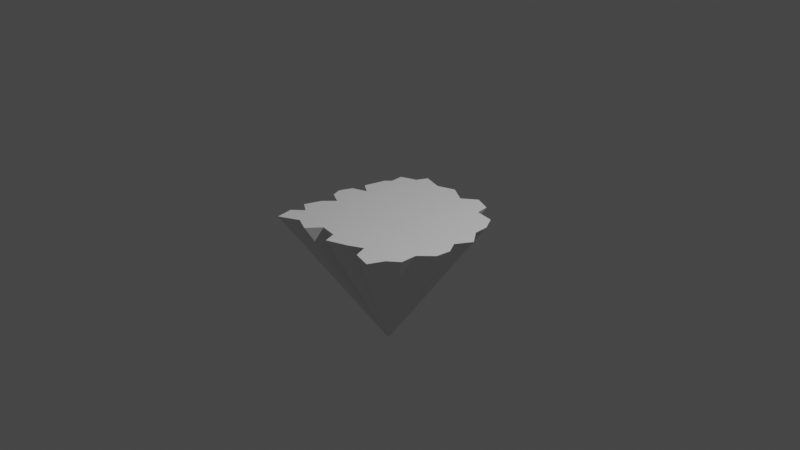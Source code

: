 # Source: ground.blend  (saved by Blender 2.83.19; exported with 4.5.12 LTS)
import bpy
from mathutils import Matrix  # noqa: F401  (used for matrix-valued properties, if any)

bpy.ops.wm.read_factory_settings(use_empty=True)
scene = bpy.context.scene
scene.name = 'Scene'

# ---- collections
col_collection = bpy.data.collections.new('Collection'); scene.collection.children.link(col_collection)

# ---- world
world_world = bpy.data.worlds.new('World'); scene.world = world_world
world_world.use_nodes = True; world_world.node_tree.nodes.clear()
_N = world_world.node_tree.nodes; _L = world_world.node_tree.links
n0 = _N.new('ShaderNodeOutputWorld'); n0.name = 'World Output'; n0.location = (300, 300)
n1 = _N.new('ShaderNodeBackground'); n1.name = 'Background'; n1.location = (10, 300)
n1.inputs[0].default_value = (0.05088, 0.05088, 0.05088, 1.0)
_L.new(n1.outputs[0], n0.inputs[0])
n0.is_active_output = True
world_world.color = (0.05088, 0.05088, 0.05088)
world_world.use_sun_shadow = False
world_world.sun_shadow_jitter_overblur = 0.0

# ---- cameras
cam_camera = bpy.data.cameras.new('Camera')
cam_camera.clip_end = 100.0
cam_camera.ortho_scale = 7.314

# ---- lights
light_light = bpy.data.lights.new('Light', 'POINT')
light_light.transmission_factor = 0.0
light_light.energy = 1000.0
light_light.shadow_soft_size = 0.1
light_light.shadow_maximum_resolution = 0.006
light_light.use_absolute_resolution = True

# ---- meshes
me_plane = bpy.data.meshes.new('Plane')
me_plane.from_pydata([(-0.1396, -0.01416, -1.428), (-0.1409, -0.01695, -1.428), (-0.1449, -0.01842, -1.428), (-0.1447, -0.02179, -1.428), (-0.7343, 0.5839, 0.0), (-0.7438, 0.7295, 0.0), (-0.5729, 0.7928, 0.0), (-0.5159, 0.9131, 0.0), (-0.2975, 0.8498, 0.0), (-0.1044, 0.9163, 0.0), (0.08862, 0.7992, 0.0), (0.2437, 0.9163, 0.0), (0.4273, 0.8371, 0.0), (0.4431, 0.6916, 0.0), (0.652, 0.6567, 0.0), (0.7406, 0.4953, 0.0), (0.7469, 0.3371, 0.0), (0.8704, 0.1757, 0.0), (0.7691, 0.004748, 0.0), (0.8482, -0.1313, 0.0), (0.8292, -0.2928, 0.0), (0.69, -0.4352, 0.0), (0.69, -0.6156, 0.0), (0.5729, -0.7137, 0.0), (0.4937, -0.8846, 0.0), (0.2912, -0.8277, 0.0), (0.2374, -0.6852, 0.0), (0.07913, -0.7644, 0.0), (-0.1424, -0.8466, 0.0), (-0.1867, -0.7137, 0.0), (-0.3766, -0.6821, 0.0), (-0.4969, -0.8308, 0.0), (-0.6678, -0.7517, 0.0), (-0.883, -0.8593, 0.0), (-0.9179, -0.6726, 0.0), (-0.8039, -0.565, 0.0), (-0.9274, -0.4858, 0.0), (-0.864, -0.3023, 0.0), (-0.7533, -0.182, 0.0), (-0.8989, -0.106, 0.0), (-0.94, 0.001583, 0.0), (-0.883, 0.144, 0.0), (-0.7216, 0.2041, 0.0), (-0.8482, 0.2896, 0.0), (-0.7913, 0.527, 0.0), (-0.1346, -0.01563, -1.428), (-0.1301, -0.01409, -1.428), (-0.1256, -0.0168, -1.428), (-0.122, -0.01409, -1.428), (-0.1178, -0.01592, -1.428), (-0.1174, -0.0193, -1.428), (-0.1125, -0.0201, -1.428), (-0.1105, -0.02385, -1.428), (-0.1103, -0.02751, -1.428), (-0.1075, -0.03126, -1.428), (-0.1098, -0.03522, -1.428), (-0.108, -0.03837, -1.428), (-0.1084, -0.04211, -1.428), (-0.1117, -0.04542, -1.428), (-0.1117, -0.0496, -1.428), (-0.1144, -0.05187, -1.428), (-0.1162, -0.05583, -1.428), (-0.1209, -0.05451, -1.428), (-0.1222, -0.05121, -1.428), (-0.1258, -0.05305, -1.428), (-0.131, -0.05495, -1.428), (-0.132, -0.05187, -1.428), (-0.1364, -0.05114, -1.428), (-0.1392, -0.05459, -1.428), (-0.1431, -0.05275, -1.428), (-0.1481, -0.05525, -1.428), (-0.1489, -0.05092, -1.428), (-0.1463, -0.04842, -1.428), (-0.1492, -0.04659, -1.428), (-0.1477, -0.04233, -1.428), (-0.1451, -0.03955, -1.428), (-0.1485, -0.03779, -1.428), (-0.1495, -0.03529, -1.428), (-0.1481, -0.03199, -1.428), (-0.1444, -0.0306, -1.428), (-0.1473, -0.02861, -1.428), (-0.146, -0.02311, -1.428)], [], [(35, 34, 71, 72), (22, 21, 58, 59), (53, 52, 51, 50, 49, 48, 47, 46, 45, 0, 1, 2, 3, 81, 80, 79, 78, 77, 76, 75, 74, 73, 72, 71, 70, 69, 68, 67, 66, 65, 64, 63, 62, 61, 60, 59, 58, 57, 56, 55, 54), (16, 17, 18, 19, 20, 21, 22, 23, 24, 25, 26, 27, 28, 29, 30, 31, 32, 33, 34, 35, 36, 37, 38, 39, 40, 41, 42, 43, 44, 4, 5, 6, 7, 8, 9, 10, 11, 12, 13, 14, 15), (9, 8, 45, 46), (36, 35, 72, 73), (23, 22, 59, 60), (10, 9, 46, 47), (37, 36, 73, 74), (24, 23, 60, 61), (11, 10, 47, 48), (38, 37, 74, 75), (25, 24, 61, 62), (12, 11, 48, 49), (39, 38, 75, 76), (26, 25, 62, 63), (13, 12, 49, 50), (40, 39, 76, 77), (27, 26, 63, 64), (14, 13, 50, 51), (41, 40, 77, 78), (28, 27, 64, 65), (15, 14, 51, 52), (42, 41, 78, 79), (29, 28, 65, 66), (16, 15, 52, 53), (43, 42, 79, 80), (30, 29, 66, 67), (17, 16, 53, 54), (44, 43, 80, 81), (31, 30, 67, 68), (18, 17, 54, 55), (4, 44, 81, 3), (5, 4, 3, 2), (32, 31, 68, 69), (19, 18, 55, 56), (6, 5, 2, 1), (33, 32, 69, 70), (20, 19, 56, 57), (7, 6, 1, 0), (34, 33, 70, 71), (21, 20, 57, 58), (8, 7, 0, 45)])
_uv = me_plane.uv_layers.new(name='UVMap')
_uv.uv.foreach_set('vector', [0.09804, 0.2175, 0.04107, 0.1637, 0.04107, 0.1637, 0.09804, 0.2175, 0.845, 0.1922, 0.845, 0.2824, 0.845, 0.2824, 0.845, 0.1922, 0.8735, 0.6685, 0.8703, 0.7477, 0.826, 0.8284, 0.7216, 0.8458, 0.7136, 0.9186, 0.6219, 0.9581, 0.5443, 0.8996, 0.4478, 0.9581, 0.3512, 0.9249, 0.2421, 0.9566, 0.2136, 0.8964, 0.1281, 0.8648, 0.1329, 0.792, 0.1044, 0.7635, 0.07589, 0.6448, 0.1392, 0.6021, 0.05848, 0.572, 0.02999, 0.5008, 0.05057, 0.447, 0.1234, 0.409, 0.06798, 0.3489, 0.03632, 0.2571, 0.09804, 0.2175, 0.04107, 0.1637, 0.05848, 0.07035, 0.1661, 0.1242, 0.2515, 0.08459, 0.3117, 0.159, 0.4066, 0.1431, 0.4288, 0.07668, 0.5396, 0.1178, 0.6187, 0.1574, 0.6456, 0.08617, 0.7469, 0.05769, 0.7864, 0.1431, 0.845, 0.1922, 0.845, 0.2824, 0.9146, 0.3536, 0.9241, 0.4343, 0.8845, 0.5024, 0.9352, 0.5878, 0.8735, 0.6685, 0.9352, 0.5878, 0.8845, 0.5024, 0.9241, 0.4343, 0.9146, 0.3536, 0.845, 0.2824, 0.845, 0.1922, 0.7864, 0.1431, 0.7469, 0.05769, 0.6456, 0.08617, 0.6187, 0.1574, 0.5396, 0.1178, 0.4288, 0.07668, 0.4066, 0.1431, 0.3117, 0.159, 0.2515, 0.08459, 0.1661, 0.1242, 0.05848, 0.07035, 0.04107, 0.1637, 0.09804, 0.2175, 0.03632, 0.2571, 0.06798, 0.3489, 0.1234, 0.409, 0.05057, 0.447, 0.02999, 0.5008, 0.05848, 0.572, 0.1392, 0.6021, 0.07589, 0.6448, 0.1044, 0.7635, 0.1329, 0.792, 0.1281, 0.8648, 0.2136, 0.8964, 0.2421, 0.9566, 0.3512, 0.9249, 0.4478, 0.9581, 0.5443, 0.8996, 0.6219, 0.9581, 0.7136, 0.9186, 0.7216, 0.8458, 0.826, 0.8284, 0.8703, 0.7477, 0.4478, 0.9581, 0.3512, 0.9249, 0.3512, 0.9249, 0.4478, 0.9581, 0.03632, 0.2571, 0.09804, 0.2175, 0.09804, 0.2175, 0.03632, 0.2571, 0.7864, 0.1431, 0.845, 0.1922, 0.845, 0.1922, 0.7864, 0.1431, 0.5443, 0.8996, 0.4478, 0.9581, 0.4478, 0.9581, 0.5443, 0.8996, 0.06798, 0.3489, 0.03632, 0.2571, 0.03632, 0.2571, 0.06798, 0.3489, 0.7469, 0.05769, 0.7864, 0.1431, 0.7864, 0.1431, 0.7469, 0.05769, 0.6219, 0.9581, 0.5443, 0.8996, 0.5443, 0.8996, 0.6219, 0.9581, 0.1234, 0.409, 0.06798, 0.3489, 0.06798, 0.3489, 0.1234, 0.409, 0.6456, 0.08617, 0.7469, 0.05769, 0.7469, 0.05769, 0.6456, 0.08617, 0.7136, 0.9186, 0.6219, 0.9581, 0.6219, 0.9581, 0.7136, 0.9186, 0.05057, 0.447, 0.1234, 0.409, 0.1234, 0.409, 0.05057, 0.447, 0.6187, 0.1574, 0.6456, 0.08617, 0.6456, 0.08617, 0.6187, 0.1574, 0.7216, 0.8458, 0.7136, 0.9186, 0.7136, 0.9186, 0.7216, 0.8458, 0.02999, 0.5008, 0.05057, 0.447, 0.05057, 0.447, 0.02999, 0.5008, 0.5396, 0.1178, 0.6187, 0.1574, 0.6187, 0.1574, 0.5396, 0.1178, 0.826, 0.8284, 0.7216, 0.8458, 0.7216, 0.8458, 0.826, 0.8284, 0.05848, 0.572, 0.02999, 0.5008, 0.02999, 0.5008, 0.05848, 0.572, 0.4288, 0.07668, 0.5396, 0.1178, 0.5396, 0.1178, 0.4288, 0.07668, 0.8703, 0.7477, 0.826, 0.8284, 0.826, 0.8284, 0.8703, 0.7477, 0.1392, 0.6021, 0.05848, 0.572, 0.05848, 0.572, 0.1392, 0.6021, 0.4066, 0.1431, 0.4288, 0.07668, 0.4288, 0.07668, 0.4066, 0.1431, 0.8735, 0.6685, 0.8703, 0.7477, 0.8703, 0.7477, 0.8735, 0.6685, 0.07589, 0.6448, 0.1392, 0.6021, 0.1392, 0.6021, 0.07589, 0.6448, 0.3117, 0.159, 0.4066, 0.1431, 0.4066, 0.1431, 0.3117, 0.159, 0.9352, 0.5878, 0.8735, 0.6685, 0.8735, 0.6685, 0.9352, 0.5878, 0.1044, 0.7635, 0.07589, 0.6448, 0.07589, 0.6448, 0.1044, 0.7635, 0.2515, 0.08459, 0.3117, 0.159, 0.3117, 0.159, 0.2515, 0.08459, 0.8845, 0.5024, 0.9352, 0.5878, 0.9352, 0.5878, 0.8845, 0.5024, 0.1329, 0.792, 0.1044, 0.7635, 0.1044, 0.7635, 0.1329, 0.792, 0.1281, 0.8648, 0.1329, 0.792, 0.1329, 0.792, 0.1281, 0.8648, 0.1661, 0.1242, 0.2515, 0.08459, 0.2515, 0.08459, 0.1661, 0.1242, 0.9241, 0.4343, 0.8845, 0.5024, 0.8845, 0.5024, 0.9241, 0.4343, 0.2136, 0.8964, 0.1281, 0.8648, 0.1281, 0.8648, 0.2136, 0.8964, 0.05848, 0.07035, 0.1661, 0.1242, 0.1661, 0.1242, 0.05848, 0.07035, 0.9146, 0.3536, 0.9241, 0.4343, 0.9241, 0.4343, 0.9146, 0.3536, 0.2421, 0.9566, 0.2136, 0.8964, 0.2136, 0.8964, 0.2421, 0.9566, 0.04107, 0.1637, 0.05848, 0.07035, 0.05848, 0.07035, 0.04107, 0.1637, 0.845, 0.2824, 0.9146, 0.3536, 0.9146, 0.3536, 0.845, 0.2824, 0.3512, 0.9249, 0.2421, 0.9566, 0.2421, 0.9566, 0.3512, 0.9249])
me_plane.use_remesh_fix_poles = True
me_plane.use_remesh_preserve_attributes = False
me_plane.use_mirror_vertex_groups = False
me_plane.update()

# ---- objects
ob_light = bpy.data.objects.new('Light', light_light)
ob_camera = bpy.data.objects.new('Camera', cam_camera)
ob_plane = bpy.data.objects.new('Plane', me_plane)

# ---- transforms, parenting, visibility, modifiers, constraints
ob_light.location = (4.076, 1.005, 5.904)
ob_light.rotation_euler = (0.6503, 0.05522, 1.866)
ob_light.lock_rotations_4d = False
ob_light.empty_display_type = 'ARROWS'
ob_light.color = (0.0, 0.0, 0.0, 0.0)
ob_light.lineart.crease_threshold = 0.0
ob_camera.location = (7.359, -6.926, 4.958)
ob_camera.rotation_euler = (1.109, 0.0, 0.8149)
ob_camera.lock_rotations_4d = False
ob_camera.empty_display_type = 'ARROWS'
ob_camera.color = (0.0, 0.0, 0.0, 0.0)
ob_camera.display_type = 'WIRE'
ob_camera.lineart.crease_threshold = 0.0
ob_plane.location = (0.0, 0.0, 0.0)
ob_plane.lineart.crease_threshold = 0.0

# ---- collection membership
col_collection.objects.link(ob_light)
col_collection.objects.link(ob_camera)
col_collection.objects.link(ob_plane)

# ---- scene / render settings (as saved in the file)
scene.camera = ob_camera
scene.frame_start = 1; scene.frame_end = 250; scene.frame_set(98)
scene.render.engine = 'BLENDER_EEVEE_NEXT'
scene.cycles.use_denoising = False
scene.cycles.samples = 128
scene.cycles.sampling_pattern = 'TABULATED_SOBOL'
scene.cycles.use_adaptive_sampling = False
scene.cycles.use_light_tree = False
scene.view_settings.view_transform = 'Filmic'
bpy.context.view_layer.update()
